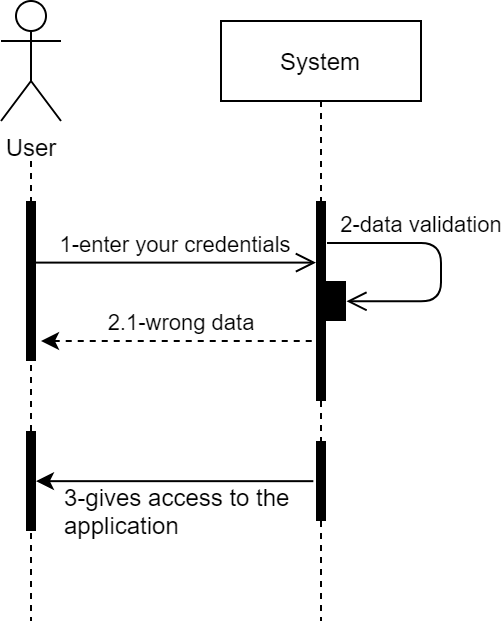

The diagram above was exported from draw.io. Its source (the exported page's mxGraphModel, read from the mxfile embedded in the PNG):
<mxGraphModel dx="1533" dy="408" grid="1" gridSize="10" guides="1" tooltips="1" connect="1" arrows="1" fold="1" page="1" pageScale="1" pageWidth="827" pageHeight="1169" math="0" shadow="0">
  <root>
    <mxCell id="0" />
    <mxCell id="1" parent="0" />
    <mxCell id="2" style="edgeStyle=none;rounded=0;orthogonalLoop=1;jettySize=auto;html=1;endArrow=none;endFill=0;dashed=1;" edge="1" parent="1">
      <mxGeometry relative="1" as="geometry">
        <mxPoint x="205" y="2120" as="targetPoint" />
        <mxPoint x="205" y="1890" as="sourcePoint" />
      </mxGeometry>
    </mxCell>
    <mxCell id="3" value="User" style="shape=umlActor;verticalLabelPosition=bottom;verticalAlign=top;html=1;outlineConnect=0;" vertex="1" parent="1">
      <mxGeometry x="190" y="1810" width="30" height="60" as="geometry" />
    </mxCell>
    <mxCell id="4" value="" style="html=1;points=[];perimeter=orthogonalPerimeter;fillColor=#000000;strokeColor=none;" vertex="1" parent="1">
      <mxGeometry x="202.5" y="1910" width="5" height="80" as="geometry" />
    </mxCell>
    <mxCell id="5" value="System" style="shape=umlLifeline;perimeter=lifelinePerimeter;whiteSpace=wrap;html=1;container=1;collapsible=0;recursiveResize=0;outlineConnect=0;" vertex="1" parent="1">
      <mxGeometry x="300" y="1820" width="100" height="300" as="geometry" />
    </mxCell>
    <mxCell id="6" value="1-enter your credentials" style="endArrow=open;startArrow=none;endFill=0;startFill=0;endSize=8;html=1;verticalAlign=bottom;labelBackgroundColor=none;exitX=0.928;exitY=0.385;exitDx=0;exitDy=0;exitPerimeter=0;" edge="1" source="4" target="7" parent="1">
      <mxGeometry width="160" relative="1" as="geometry">
        <mxPoint x="224.5" y="1940" as="sourcePoint" />
        <mxPoint x="290" y="1940" as="targetPoint" />
      </mxGeometry>
    </mxCell>
    <mxCell id="7" value="" style="html=1;points=[];perimeter=orthogonalPerimeter;fillColor=#000000;strokeColor=none;" vertex="1" parent="1">
      <mxGeometry x="347.5" y="1910" width="5" height="100" as="geometry" />
    </mxCell>
    <mxCell id="8" value="" style="html=1;points=[];perimeter=orthogonalPerimeter;fillColor=#000000;strokeColor=none;" vertex="1" parent="1">
      <mxGeometry x="352.5" y="1950" width="10" height="20" as="geometry" />
    </mxCell>
    <mxCell id="9" value="2-data validation" style="endArrow=open;startArrow=none;endFill=0;startFill=0;endSize=8;html=1;verticalAlign=bottom;labelBackgroundColor=none;edgeStyle=elbowEdgeStyle;entryX=1.022;entryY=0.507;entryDx=0;entryDy=0;entryPerimeter=0;" edge="1" target="8" parent="1">
      <mxGeometry x="-0.2955" width="160" relative="1" as="geometry">
        <mxPoint x="353" y="1931" as="sourcePoint" />
        <mxPoint x="501" y="1930" as="targetPoint" />
        <Array as="points">
          <mxPoint x="410" y="1946" />
        </Array>
        <mxPoint as="offset" />
      </mxGeometry>
    </mxCell>
    <mxCell id="10" value="2.1-wrong data" style="endArrow=none;startArrow=classic;endFill=0;startFill=1;endSize=8;html=1;verticalAlign=bottom;labelBackgroundColor=none;exitX=1.5;exitY=0.875;exitDx=0;exitDy=0;exitPerimeter=0;dashed=1;" edge="1" source="4" parent="1">
      <mxGeometry width="160" relative="1" as="geometry">
        <mxPoint x="220" y="1980" as="sourcePoint" />
        <mxPoint x="350" y="1980" as="targetPoint" />
        <mxPoint as="offset" />
      </mxGeometry>
    </mxCell>
    <mxCell id="11" value="" style="html=1;points=[];perimeter=orthogonalPerimeter;fillColor=#000000;strokeColor=none;" vertex="1" parent="1">
      <mxGeometry x="347.5" y="2030" width="5" height="40" as="geometry" />
    </mxCell>
    <mxCell id="12" style="rounded=0;orthogonalLoop=1;jettySize=auto;html=1;entryX=-0.266;entryY=0.502;entryDx=0;entryDy=0;entryPerimeter=0;startArrow=classic;startFill=1;endArrow=none;endFill=0;" edge="1" source="13" target="11" parent="1">
      <mxGeometry relative="1" as="geometry" />
    </mxCell>
    <mxCell id="13" value="" style="html=1;points=[];perimeter=orthogonalPerimeter;fillColor=#000000;strokeColor=none;" vertex="1" parent="1">
      <mxGeometry x="202.5" y="2025" width="5" height="50" as="geometry" />
    </mxCell>
    <mxCell id="14" value="3-gives access to the application" style="text;whiteSpace=wrap;html=1;" vertex="1" parent="1">
      <mxGeometry x="220" y="2045" width="150" height="30" as="geometry" />
    </mxCell>
  </root>
</mxGraphModel>